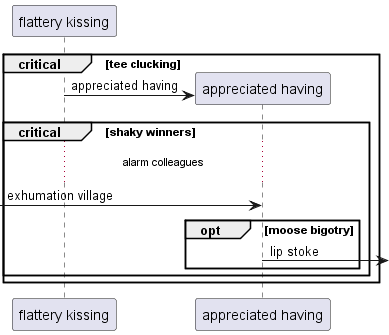

The diagram above was rendered by PlantUML. Its source (embedded in the PNG):
@startuml
participant "flattery kissing" as 0
critical tee clucking
create participant "appreciated having" as 1
0 -> 1 : appreciated having
critical shaky winners
...alarm colleagues...
 [-> 1: exhumation village
opt moose bigotry
1 ->] : lip stoke
end
end
end
@enduml